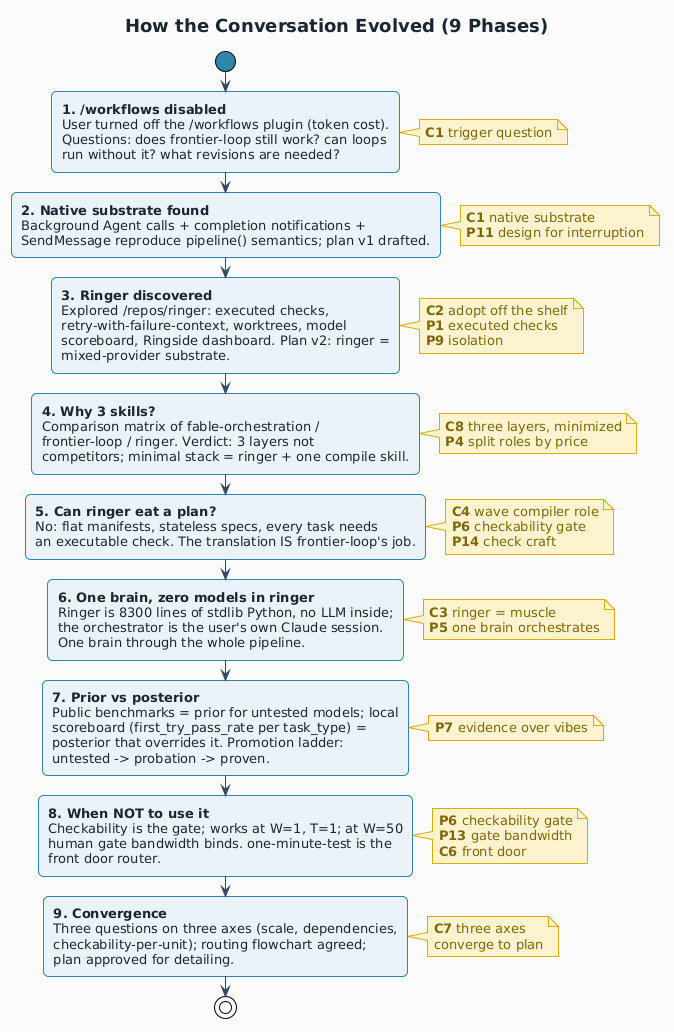

The diagram above was rendered by PlantUML. Its source (embedded in the PNG):
@startuml
!theme plain
skinparam backgroundColor #FAFAFA
skinparam defaultFontName Helvetica
skinparam defaultFontSize 13
skinparam shadowing false
skinparam ArrowColor #34495E
skinparam ArrowFontSize 11
skinparam ArrowFontColor #34495E
skinparam RoundCorner 10
skinparam ActivityBorderColor #2E86AB
skinparam ActivityBackgroundColor #EAF2F8
skinparam ActivityFontColor #1B2631
skinparam ActivityDiamondBackgroundColor #FDEBD0
skinparam ActivityDiamondBorderColor #E67E22
skinparam ActivityDiamondFontColor #1B2631
skinparam ActivityStartColor #2E86AB
skinparam ActivityEndColor #2E86AB
skinparam NoteBackgroundColor #FCF3CF
skinparam NoteBorderColor #D4AC0D
skinparam NoteFontColor #7D6608
skinparam ComponentBackgroundColor #EAF2F8
skinparam ComponentBorderColor #2E86AB
skinparam ComponentFontColor #1B2631
skinparam PackageBackgroundColor #F4F6F7
skinparam PackageBorderColor #7F8C8D
skinparam PackageFontColor #1B2631
skinparam DatabaseBackgroundColor #D5F5E3
skinparam DatabaseBorderColor #27AE60
skinparam DatabaseFontColor #145A32
skinparam ActorBackgroundColor #F9E79F
skinparam ActorBorderColor #B7950B
skinparam NodeBackgroundColor #EBDEF0
skinparam NodeBorderColor #7D3C98
skinparam NodeFontColor #1B2631
skinparam RectangleBackgroundColor #EAF2F8
skinparam RectangleBorderColor #2E86AB
skinparam RectangleFontColor #1B2631
skinparam TitleFontSize 18
skinparam TitleFontColor #1B2631

title How the Conversation Evolved (9 Phases)

start

:**1. /workflows disabled**\nUser turned off the /workflows plugin (token cost).\nQuestions: does frontier-loop still work? can loops\nrun without it? what revisions are needed?;
note right #FCF3CF: **C1** trigger question

:**2. Native substrate found**\nBackground Agent calls + completion notifications +\nSendMessage reproduce pipeline() semantics; plan v1 drafted.;
note right #FCF3CF: **C1** native substrate\n**P11** design for interruption

:**3. Ringer discovered**\nExplored ~/repos/ringer: executed checks,\nretry-with-failure-context, worktrees, model\nscoreboard, Ringside dashboard. Plan v2: ringer =\nmixed-provider substrate.;
note right #FCF3CF: **C2** adopt off the shelf\n**P1** executed checks\n**P9** isolation

:**4. Why 3 skills?**\nComparison matrix of fable-orchestration /\nfrontier-loop / ringer. Verdict: 3 layers not\ncompetitors; minimal stack = ringer + one compile skill.;
note right #FCF3CF: **C8** three layers, minimized\n**P4** split roles by price

:**5. Can ringer eat a plan?**\nNo: flat manifests, stateless specs, every task needs\nan executable check. The translation IS frontier-loop's job.;
note right #FCF3CF: **C4** wave compiler role\n**P6** checkability gate\n**P14** check craft

:**6. One brain, zero models in ringer**\nRinger is 8300 lines of stdlib Python, no LLM inside;\nthe orchestrator is the user's own Claude session.\nOne brain through the whole pipeline.;
note right #FCF3CF: **C3** ringer = muscle\n**P5** one brain orchestrates

:**7. Prior vs posterior**\nPublic benchmarks = prior for untested models; local\nscoreboard (first_try_pass_rate per task_type) =\nposterior that overrides it. Promotion ladder:\nuntested -> probation -> proven.;
note right #FCF3CF: **P7** evidence over vibes

:**8. When NOT to use it**\nCheckability is the gate; works at W=1, T=1; at W=50\nhuman gate bandwidth binds. one-minute-test is the\nfront door router.;
note right #FCF3CF: **P6** checkability gate\n**P13** gate bandwidth\n**C6** front door

:**9. Convergence**\nThree questions on three axes (scale, dependencies,\ncheckability-per-unit); routing flowchart agreed;\nplan approved for detailing.;
note right #FCF3CF: **C7** three axes\nconverge to plan

stop

@enduml